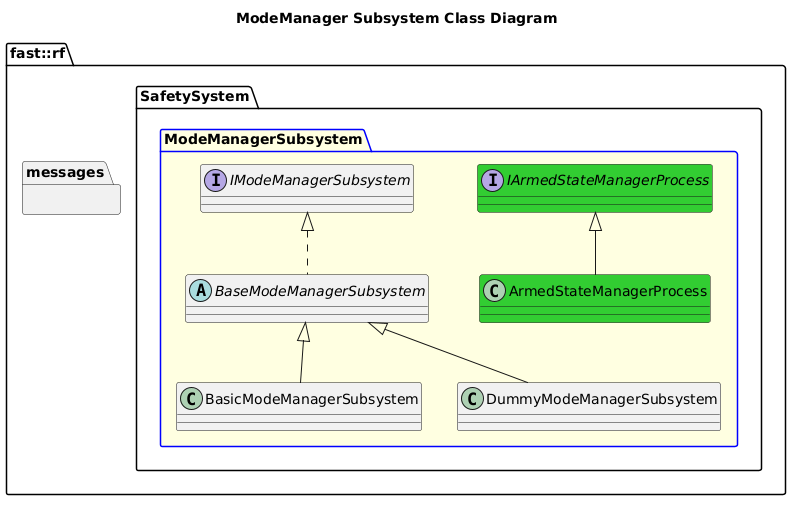

The diagram above was rendered by PlantUML. Its source (embedded in the PNG):
@startuml
title ModeManager Subsystem Class Diagram
namespace fast::rf {
  namespace messages {
  }
  namespace SafetySystem {
    package ModeManagerSubsystem #LightYellow;line:blue {
      interface IModeManagerSubsystem {

      }
      abstract BaseModeManagerSubsystem {

      }
      BaseModeManagerSubsystem .up.|> IModeManagerSubsystem
      class BasicModeManagerSubsystem {
      }
      BasicModeManagerSubsystem -up-|> BaseModeManagerSubsystem
      class DummyModeManagerSubsystem {
      }
      DummyModeManagerSubsystem -up-|> BaseModeManagerSubsystem
      interface IArmedStateManagerProcess #LimeGreen {

      }
      class ArmedStateManagerProcess #LimeGreen {
      }
      ArmedStateManagerProcess -up-|> IArmedStateManagerProcess
    }
  }
}
@enduml